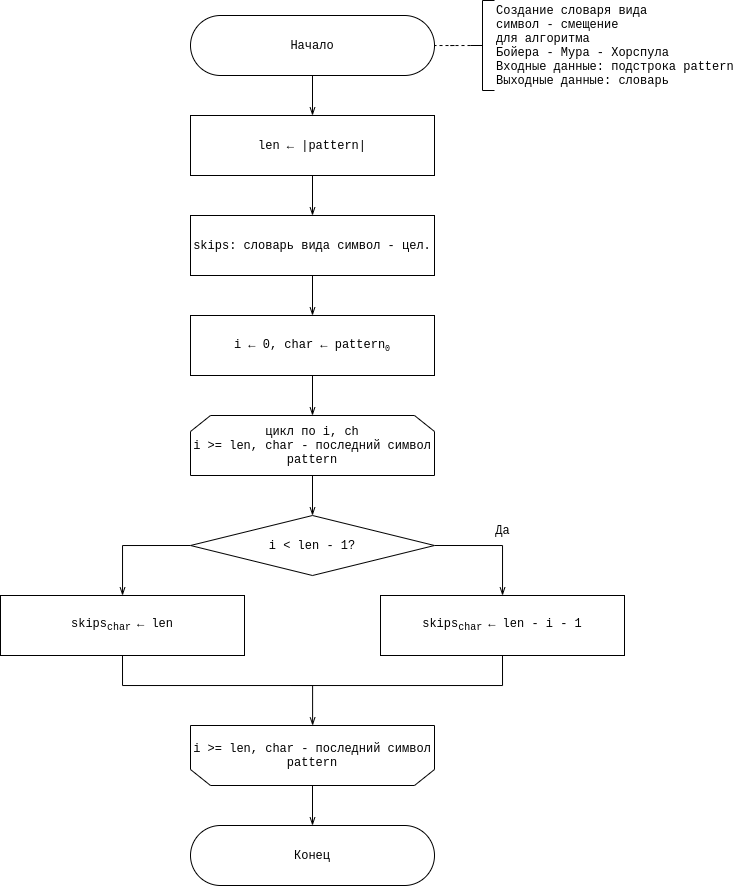

The diagram above was exported from draw.io. Its source (the exported page's mxGraphModel, read from the mxfile embedded in the PNG):
<mxGraphModel dx="981" dy="1668" grid="1" gridSize="10" guides="1" tooltips="1" connect="1" arrows="1" fold="1" page="1" pageScale="1" pageWidth="850" pageHeight="1100" math="0" shadow="0">
  <root>
    <mxCell id="5FWC7gopOqdg86coiBzj-0" />
    <mxCell id="5FWC7gopOqdg86coiBzj-1" parent="5FWC7gopOqdg86coiBzj-0" />
    <mxCell id="gt_2UUdX728amB96DSRh-2" value="" style="edgeStyle=orthogonalEdgeStyle;rounded=0;orthogonalLoop=1;jettySize=auto;html=1;fontFamily=Courier New;fontSize=12;endArrow=openThin;endFill=0;" parent="5FWC7gopOqdg86coiBzj-1" source="kXBOnwlfAyHmxJjVbUSI-0" target="kXBOnwlfAyHmxJjVbUSI-1" edge="1">
      <mxGeometry relative="1" as="geometry" />
    </mxCell>
    <mxCell id="kXBOnwlfAyHmxJjVbUSI-0" value="&lt;div&gt;Начало&lt;/div&gt;" style="rounded=1;whiteSpace=wrap;html=1;arcSize=50;fontFamily=Courier New;" parent="5FWC7gopOqdg86coiBzj-1" vertex="1">
      <mxGeometry x="290" y="-1005" width="244" height="60" as="geometry" />
    </mxCell>
    <mxCell id="gt_2UUdX728amB96DSRh-4" value="" style="edgeStyle=orthogonalEdgeStyle;rounded=0;orthogonalLoop=1;jettySize=auto;html=1;fontFamily=Courier New;fontSize=12;endArrow=openThin;endFill=0;" parent="5FWC7gopOqdg86coiBzj-1" source="kXBOnwlfAyHmxJjVbUSI-1" target="gt_2UUdX728amB96DSRh-3" edge="1">
      <mxGeometry relative="1" as="geometry" />
    </mxCell>
    <mxCell id="kXBOnwlfAyHmxJjVbUSI-1" value="len ← |pattern|" style="shape=rectangle;whiteSpace=wrap;html=1;backgroundOutline=1;fontFamily=Courier New;strokeWidth=1;" parent="5FWC7gopOqdg86coiBzj-1" vertex="1">
      <mxGeometry x="290" y="-905" width="244" height="60" as="geometry" />
    </mxCell>
    <mxCell id="gt_2UUdX728amB96DSRh-1" value="" style="edgeStyle=orthogonalEdgeStyle;rounded=0;orthogonalLoop=1;jettySize=auto;html=1;dashed=1;fontFamily=Courier New;fontSize=12;endArrow=none;endFill=0;" parent="5FWC7gopOqdg86coiBzj-1" source="gt_2UUdX728amB96DSRh-0" target="kXBOnwlfAyHmxJjVbUSI-0" edge="1">
      <mxGeometry relative="1" as="geometry" />
    </mxCell>
    <mxCell id="gt_2UUdX728amB96DSRh-0" value="Создание словаря вида&lt;br&gt;символ - смещение&lt;br&gt;для алгоритма&amp;nbsp;&lt;br&gt;Бойера - Мура - Хорспула&lt;br&gt;Входные данные: подстрока pattern&lt;br&gt;Выходные данные: словарь" style="strokeWidth=1;html=1;shape=mxgraph.flowchart.annotation_2;align=left;labelPosition=right;pointerEvents=1;fontFamily=Courier New;" parent="5FWC7gopOqdg86coiBzj-1" vertex="1">
      <mxGeometry x="570" y="-1020" width="24" height="90" as="geometry" />
    </mxCell>
    <mxCell id="oaPVzJ4HokikjdCtJaJt-2" value="" style="edgeStyle=orthogonalEdgeStyle;rounded=0;orthogonalLoop=1;jettySize=auto;html=1;fontFamily=Courier New;fontSize=12;endArrow=openThin;endFill=0;" parent="5FWC7gopOqdg86coiBzj-1" source="gt_2UUdX728amB96DSRh-3" target="oaPVzJ4HokikjdCtJaJt-1" edge="1">
      <mxGeometry relative="1" as="geometry" />
    </mxCell>
    <mxCell id="gt_2UUdX728amB96DSRh-3" value="skips: словарь вида символ - цел." style="shape=rectangle;whiteSpace=wrap;html=1;backgroundOutline=1;fontFamily=Courier New;strokeWidth=1;" parent="5FWC7gopOqdg86coiBzj-1" vertex="1">
      <mxGeometry x="290" y="-805" width="244" height="60" as="geometry" />
    </mxCell>
    <mxCell id="iCOQ8c-nP1Sfj8250iDo-1" value="" style="edgeStyle=orthogonalEdgeStyle;rounded=0;orthogonalLoop=1;jettySize=auto;html=1;fontFamily=Courier New;fontSize=12;endArrow=openThin;endFill=0;" parent="5FWC7gopOqdg86coiBzj-1" source="oaPVzJ4HokikjdCtJaJt-0" target="iCOQ8c-nP1Sfj8250iDo-0" edge="1">
      <mxGeometry relative="1" as="geometry" />
    </mxCell>
    <mxCell id="oaPVzJ4HokikjdCtJaJt-0" value="цикл по i, ch&lt;br&gt;i &amp;gt;= len, char - последний символ pattern" style="shape=loopLimit;whiteSpace=wrap;html=1;fontFamily=Courier New;strokeWidth=1;" parent="5FWC7gopOqdg86coiBzj-1" vertex="1">
      <mxGeometry x="290" y="-605" width="244" height="60" as="geometry" />
    </mxCell>
    <mxCell id="oaPVzJ4HokikjdCtJaJt-3" value="" style="edgeStyle=orthogonalEdgeStyle;rounded=0;orthogonalLoop=1;jettySize=auto;html=1;fontFamily=Courier New;fontSize=12;endArrow=openThin;endFill=0;" parent="5FWC7gopOqdg86coiBzj-1" source="oaPVzJ4HokikjdCtJaJt-1" target="oaPVzJ4HokikjdCtJaJt-0" edge="1">
      <mxGeometry relative="1" as="geometry" />
    </mxCell>
    <mxCell id="oaPVzJ4HokikjdCtJaJt-1" value="i ← 0, char ← pattern&lt;span style=&quot;font-size: 10px&quot;&gt;&lt;sub&gt;0&lt;/sub&gt;&lt;/span&gt;" style="shape=rectangle;whiteSpace=wrap;html=1;backgroundOutline=1;fontFamily=Courier New;strokeWidth=1;" parent="5FWC7gopOqdg86coiBzj-1" vertex="1">
      <mxGeometry x="290" y="-705" width="244" height="60" as="geometry" />
    </mxCell>
    <mxCell id="W6CDcw67VEd3FY-fhsYg-0" value="skips&lt;sub&gt;char&amp;nbsp;&lt;/sub&gt;← len - i - 1" style="shape=rectangle;whiteSpace=wrap;html=1;backgroundOutline=1;fontFamily=Courier New;strokeWidth=1;" parent="5FWC7gopOqdg86coiBzj-1" vertex="1">
      <mxGeometry x="480" y="-425" width="244" height="60" as="geometry" />
    </mxCell>
    <mxCell id="iCOQ8c-nP1Sfj8250iDo-2" style="edgeStyle=orthogonalEdgeStyle;rounded=0;orthogonalLoop=1;jettySize=auto;html=1;exitX=1;exitY=0.5;exitDx=0;exitDy=0;fontFamily=Courier New;fontSize=12;endArrow=openThin;endFill=0;" parent="5FWC7gopOqdg86coiBzj-1" source="iCOQ8c-nP1Sfj8250iDo-0" target="W6CDcw67VEd3FY-fhsYg-0" edge="1">
      <mxGeometry relative="1" as="geometry" />
    </mxCell>
    <mxCell id="iCOQ8c-nP1Sfj8250iDo-4" style="edgeStyle=orthogonalEdgeStyle;rounded=0;orthogonalLoop=1;jettySize=auto;html=1;exitX=0;exitY=0.5;exitDx=0;exitDy=0;fontFamily=Courier New;fontSize=12;endArrow=openThin;endFill=0;" parent="5FWC7gopOqdg86coiBzj-1" source="iCOQ8c-nP1Sfj8250iDo-0" target="iCOQ8c-nP1Sfj8250iDo-3" edge="1">
      <mxGeometry relative="1" as="geometry" />
    </mxCell>
    <mxCell id="iCOQ8c-nP1Sfj8250iDo-6" style="edgeStyle=orthogonalEdgeStyle;rounded=0;orthogonalLoop=1;jettySize=auto;html=1;fontFamily=Courier New;fontSize=12;endArrow=openThin;endFill=0;" parent="5FWC7gopOqdg86coiBzj-1" edge="1">
      <mxGeometry relative="1" as="geometry">
        <mxPoint x="412.1034482758621" y="-295" as="targetPoint" />
        <mxPoint x="390" y="-335" as="sourcePoint" />
      </mxGeometry>
    </mxCell>
    <mxCell id="iCOQ8c-nP1Sfj8250iDo-0" value="i &amp;lt; len - 1?" style="rhombus;whiteSpace=wrap;html=1;fontFamily=Courier New;" parent="5FWC7gopOqdg86coiBzj-1" vertex="1">
      <mxGeometry x="290" y="-505" width="244" height="60" as="geometry" />
    </mxCell>
    <mxCell id="iCOQ8c-nP1Sfj8250iDo-5" style="edgeStyle=orthogonalEdgeStyle;rounded=0;orthogonalLoop=1;jettySize=auto;html=1;exitX=0.5;exitY=1;exitDx=0;exitDy=0;entryX=0.5;entryY=1;entryDx=0;entryDy=0;fontFamily=Courier New;fontSize=12;endArrow=none;endFill=0;" parent="5FWC7gopOqdg86coiBzj-1" source="iCOQ8c-nP1Sfj8250iDo-3" target="W6CDcw67VEd3FY-fhsYg-0" edge="1">
      <mxGeometry relative="1" as="geometry">
        <Array as="points">
          <mxPoint x="222" y="-335" />
          <mxPoint x="602" y="-335" />
        </Array>
      </mxGeometry>
    </mxCell>
    <mxCell id="iCOQ8c-nP1Sfj8250iDo-3" value="skips&lt;sub&gt;char &lt;/sub&gt;← len" style="shape=rectangle;whiteSpace=wrap;html=1;backgroundOutline=1;fontFamily=Courier New;strokeWidth=1;" parent="5FWC7gopOqdg86coiBzj-1" vertex="1">
      <mxGeometry x="100" y="-425" width="244" height="60" as="geometry" />
    </mxCell>
    <mxCell id="iCOQ8c-nP1Sfj8250iDo-9" value="" style="edgeStyle=orthogonalEdgeStyle;rounded=0;orthogonalLoop=1;jettySize=auto;html=1;fontFamily=Courier New;fontSize=12;endArrow=openThin;endFill=0;" parent="5FWC7gopOqdg86coiBzj-1" source="iCOQ8c-nP1Sfj8250iDo-7" target="iCOQ8c-nP1Sfj8250iDo-8" edge="1">
      <mxGeometry relative="1" as="geometry" />
    </mxCell>
    <mxCell id="iCOQ8c-nP1Sfj8250iDo-7" value="i &amp;gt;= len, char - последний символ pattern" style="shape=loopLimit;whiteSpace=wrap;html=1;fontFamily=Courier New;strokeWidth=1;flipV=1;" parent="5FWC7gopOqdg86coiBzj-1" vertex="1">
      <mxGeometry x="290" y="-295" width="244" height="60" as="geometry" />
    </mxCell>
    <mxCell id="iCOQ8c-nP1Sfj8250iDo-8" value="&lt;div&gt;Конец&lt;/div&gt;" style="rounded=1;whiteSpace=wrap;html=1;arcSize=50;fontFamily=Courier New;" parent="5FWC7gopOqdg86coiBzj-1" vertex="1">
      <mxGeometry x="290" y="-195" width="244" height="60" as="geometry" />
    </mxCell>
    <mxCell id="3_AAMJ4xygCVKFwT9kvt-0" value="Да" style="edgeLabel;html=1;align=center;verticalAlign=middle;resizable=0;points=[];fontFamily=Courier New;fontSize=12;" vertex="1" connectable="0" parent="5FWC7gopOqdg86coiBzj-1">
      <mxGeometry x="602" y="-490" as="geometry" />
    </mxCell>
  </root>
</mxGraphModel>